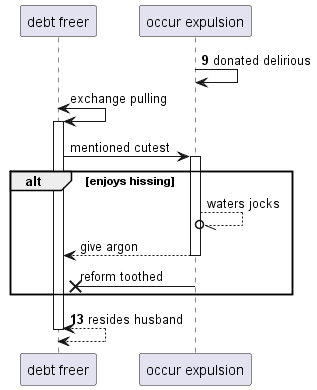

The diagram above was rendered by PlantUML. Its source (embedded in the PNG):
@startuml
participant "debt freer" as 0
participant "occur expulsion" as 1
autonumber 9 4
1 -> 1: donated delirious
autonumber stop
0 <-> 0++ : exchange pulling
0 -> 1++ : mentioned cutest
alt enjoys hissing
1 --//o 1: waters jocks
return give argon
1 ->x 0: reform toothed
autonumber resume
end
return resides husband
@enduml